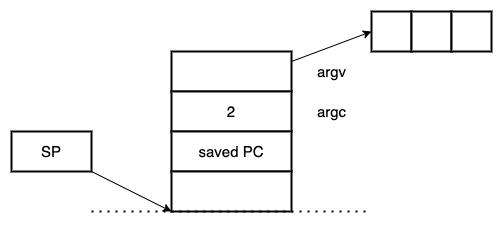

The diagram above was exported from draw.io. Its source (the exported page's mxGraphModel, read from the mxfile embedded in the PNG):
<mxGraphModel dx="1106" dy="860" grid="1" gridSize="10" guides="1" tooltips="1" connect="1" arrows="1" fold="1" page="1" pageScale="1" pageWidth="827" pageHeight="1169" math="0" shadow="0">
  <root>
    <mxCell id="0" />
    <mxCell id="1" parent="0" />
    <mxCell id="aYoy_3L2YnLloJY3Hz53-1" value="" style="rounded=0;whiteSpace=wrap;html=1;strokeWidth=2;" vertex="1" parent="1">
      <mxGeometry x="240" y="160" width="120" height="40" as="geometry" />
    </mxCell>
    <mxCell id="aYoy_3L2YnLloJY3Hz53-2" value="&lt;font style=&quot;font-size: 15px&quot;&gt;2&lt;/font&gt;" style="rounded=0;whiteSpace=wrap;html=1;strokeWidth=2;" vertex="1" parent="1">
      <mxGeometry x="240" y="200" width="120" height="40" as="geometry" />
    </mxCell>
    <mxCell id="aYoy_3L2YnLloJY3Hz53-3" value="&lt;font style=&quot;font-size: 15px&quot;&gt;saved PC&lt;/font&gt;" style="rounded=0;whiteSpace=wrap;html=1;strokeWidth=2;" vertex="1" parent="1">
      <mxGeometry x="240" y="240" width="120" height="40" as="geometry" />
    </mxCell>
    <mxCell id="aYoy_3L2YnLloJY3Hz53-4" value="" style="rounded=0;whiteSpace=wrap;html=1;strokeWidth=2;" vertex="1" parent="1">
      <mxGeometry x="440" y="120" width="40" height="40" as="geometry" />
    </mxCell>
    <mxCell id="aYoy_3L2YnLloJY3Hz53-5" value="" style="rounded=0;whiteSpace=wrap;html=1;strokeWidth=2;" vertex="1" parent="1">
      <mxGeometry x="480" y="120" width="40" height="40" as="geometry" />
    </mxCell>
    <mxCell id="aYoy_3L2YnLloJY3Hz53-6" value="" style="rounded=0;whiteSpace=wrap;html=1;strokeWidth=2;" vertex="1" parent="1">
      <mxGeometry x="520" y="120" width="40" height="40" as="geometry" />
    </mxCell>
    <mxCell id="aYoy_3L2YnLloJY3Hz53-8" value="argc" style="text;html=1;align=center;verticalAlign=middle;resizable=0;points=[];autosize=1;strokeColor=none;fillColor=none;fontSize=15;" vertex="1" parent="1">
      <mxGeometry x="380" y="210" width="40" height="20" as="geometry" />
    </mxCell>
    <mxCell id="aYoy_3L2YnLloJY3Hz53-10" value="argv" style="text;html=1;align=center;verticalAlign=middle;resizable=0;points=[];autosize=1;strokeColor=none;fillColor=none;fontSize=15;" vertex="1" parent="1">
      <mxGeometry x="380" y="170" width="40" height="20" as="geometry" />
    </mxCell>
    <mxCell id="aYoy_3L2YnLloJY3Hz53-12" value="" style="endArrow=classic;html=1;rounded=0;fontSize=15;entryX=0;entryY=0.5;entryDx=0;entryDy=0;exitX=1;exitY=0.25;exitDx=0;exitDy=0;" edge="1" parent="1" source="aYoy_3L2YnLloJY3Hz53-1" target="aYoy_3L2YnLloJY3Hz53-4">
      <mxGeometry width="50" height="50" relative="1" as="geometry">
        <mxPoint x="490" y="340" as="sourcePoint" />
        <mxPoint x="540" y="290" as="targetPoint" />
      </mxGeometry>
    </mxCell>
    <mxCell id="aYoy_3L2YnLloJY3Hz53-13" value="" style="rounded=0;whiteSpace=wrap;html=1;strokeWidth=2;" vertex="1" parent="1">
      <mxGeometry x="240" y="280" width="120" height="40" as="geometry" />
    </mxCell>
    <mxCell id="aYoy_3L2YnLloJY3Hz53-14" value="SP" style="rounded=0;whiteSpace=wrap;html=1;fontSize=15;strokeWidth=2;" vertex="1" parent="1">
      <mxGeometry x="80" y="240" width="80" height="40" as="geometry" />
    </mxCell>
    <mxCell id="aYoy_3L2YnLloJY3Hz53-15" value="" style="endArrow=classic;html=1;rounded=0;fontSize=15;exitX=1;exitY=1;exitDx=0;exitDy=0;" edge="1" parent="1" source="aYoy_3L2YnLloJY3Hz53-14">
      <mxGeometry width="50" height="50" relative="1" as="geometry">
        <mxPoint x="390" y="460" as="sourcePoint" />
        <mxPoint x="240" y="320" as="targetPoint" />
      </mxGeometry>
    </mxCell>
    <mxCell id="aYoy_3L2YnLloJY3Hz53-16" value="" style="endArrow=none;dashed=1;html=1;dashPattern=1 3;strokeWidth=2;rounded=0;fontSize=15;" edge="1" parent="1">
      <mxGeometry width="50" height="50" relative="1" as="geometry">
        <mxPoint x="160" y="320" as="sourcePoint" />
        <mxPoint x="440" y="320" as="targetPoint" />
      </mxGeometry>
    </mxCell>
  </root>
</mxGraphModel>